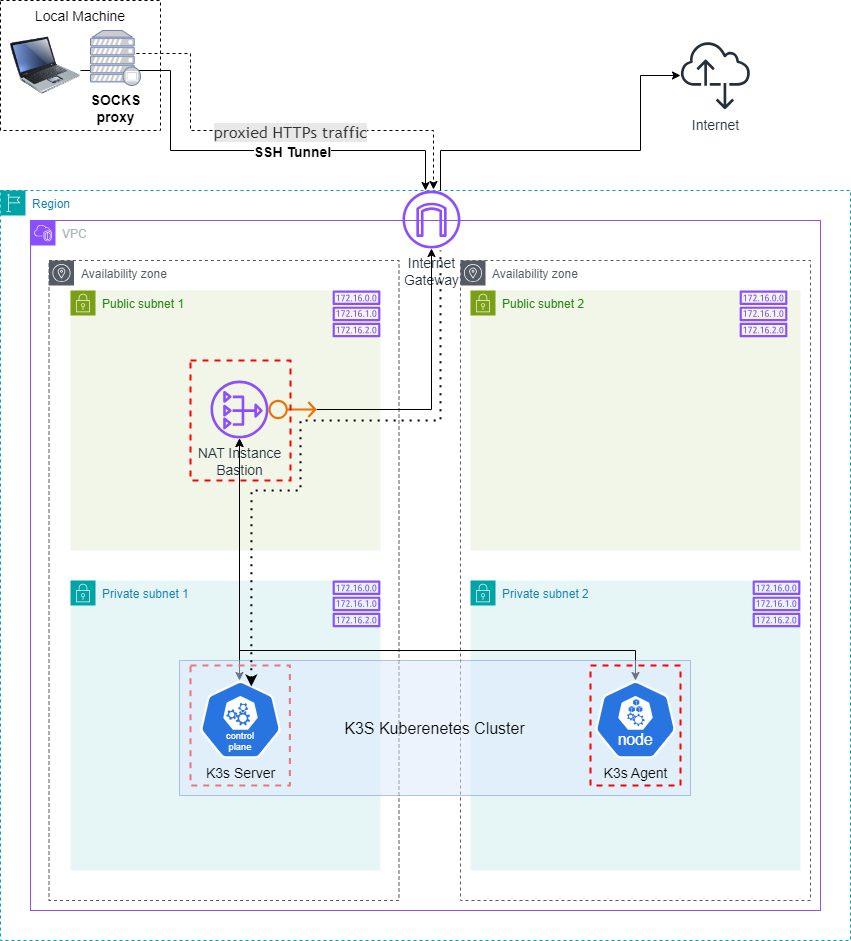

The diagram above was exported from draw.io. Its source (the exported page's mxGraphModel, read from the mxfile embedded in the PNG):
<mxGraphModel dx="2477" dy="2539" grid="1" gridSize="10" guides="1" tooltips="1" connect="1" arrows="1" fold="1" page="1" pageScale="1" pageWidth="827" pageHeight="1169" math="0" shadow="0">
  <root>
    <mxCell id="0" />
    <mxCell id="1" parent="0" />
    <mxCell id="AcQzZX7ACVPt47q9uYUj-1" value="Region" style="points=[[0,0],[0.25,0],[0.5,0],[0.75,0],[1,0],[1,0.25],[1,0.5],[1,0.75],[1,1],[0.75,1],[0.5,1],[0.25,1],[0,1],[0,0.75],[0,0.5],[0,0.25]];outlineConnect=0;gradientColor=none;html=1;whiteSpace=wrap;fontSize=12;fontStyle=0;container=1;pointerEvents=0;collapsible=0;recursiveResize=0;shape=mxgraph.aws4.group;grIcon=mxgraph.aws4.group_region;strokeColor=#00A4A6;fillColor=none;verticalAlign=top;align=left;spacingLeft=30;fontColor=#147EBA;dashed=1;" vertex="1" parent="1">
      <mxGeometry x="40" y="-30" width="850" height="750" as="geometry" />
    </mxCell>
    <mxCell id="AcQzZX7ACVPt47q9uYUj-2" value="VPC" style="points=[[0,0],[0.25,0],[0.5,0],[0.75,0],[1,0],[1,0.25],[1,0.5],[1,0.75],[1,1],[0.75,1],[0.5,1],[0.25,1],[0,1],[0,0.75],[0,0.5],[0,0.25]];outlineConnect=0;gradientColor=none;html=1;whiteSpace=wrap;fontSize=12;fontStyle=0;container=1;pointerEvents=0;collapsible=0;recursiveResize=0;shape=mxgraph.aws4.group;grIcon=mxgraph.aws4.group_vpc2;strokeColor=#8C4FFF;fillColor=none;verticalAlign=top;align=left;spacingLeft=30;fontColor=#AAB7B8;dashed=0;" vertex="1" parent="AcQzZX7ACVPt47q9uYUj-1">
      <mxGeometry x="30" y="30" width="790" height="690" as="geometry" />
    </mxCell>
    <mxCell id="AcQzZX7ACVPt47q9uYUj-3" value="Availability zone" style="sketch=0;outlineConnect=0;gradientColor=none;html=1;whiteSpace=wrap;fontSize=12;fontStyle=0;shape=mxgraph.aws4.group;grIcon=mxgraph.aws4.group_availability_zone;strokeColor=#545B64;fillColor=none;verticalAlign=top;align=left;spacingLeft=30;fontColor=#545B64;dashed=1;" vertex="1" parent="AcQzZX7ACVPt47q9uYUj-2">
      <mxGeometry x="430" y="40" width="350" height="640" as="geometry" />
    </mxCell>
    <mxCell id="AcQzZX7ACVPt47q9uYUj-4" value="Availability zone" style="sketch=0;outlineConnect=0;gradientColor=none;html=1;whiteSpace=wrap;fontSize=12;fontStyle=0;shape=mxgraph.aws4.group;grIcon=mxgraph.aws4.group_availability_zone;strokeColor=#545B64;fillColor=none;verticalAlign=top;align=left;spacingLeft=30;fontColor=#545B64;dashed=1;" vertex="1" parent="AcQzZX7ACVPt47q9uYUj-2">
      <mxGeometry x="18.5" y="40" width="350" height="640" as="geometry" />
    </mxCell>
    <mxCell id="AcQzZX7ACVPt47q9uYUj-5" value="Public subnet 1" style="points=[[0,0],[0.25,0],[0.5,0],[0.75,0],[1,0],[1,0.25],[1,0.5],[1,0.75],[1,1],[0.75,1],[0.5,1],[0.25,1],[0,1],[0,0.75],[0,0.5],[0,0.25]];outlineConnect=0;gradientColor=none;html=1;whiteSpace=wrap;fontSize=12;fontStyle=0;container=1;pointerEvents=0;collapsible=0;recursiveResize=0;shape=mxgraph.aws4.group;grIcon=mxgraph.aws4.group_security_group;grStroke=0;strokeColor=#7AA116;fillColor=#F2F6E8;verticalAlign=top;align=left;spacingLeft=30;fontColor=#248814;dashed=0;" vertex="1" parent="AcQzZX7ACVPt47q9uYUj-2">
      <mxGeometry x="40" y="70" width="310" height="260" as="geometry" />
    </mxCell>
    <mxCell id="AcQzZX7ACVPt47q9uYUj-6" value="NAT Instance&lt;div&gt;Bastion&lt;/div&gt;" style="sketch=0;outlineConnect=0;fontColor=#232F3E;gradientColor=none;fillColor=#8C4FFF;strokeColor=none;dashed=0;verticalLabelPosition=bottom;verticalAlign=top;align=center;html=1;fontSize=14;fontStyle=0;aspect=fixed;pointerEvents=1;shape=mxgraph.aws4.nat_gateway;" vertex="1" parent="AcQzZX7ACVPt47q9uYUj-5">
      <mxGeometry x="140" y="90" width="58" height="58" as="geometry" />
    </mxCell>
    <mxCell id="AcQzZX7ACVPt47q9uYUj-7" value="Public subnet 2" style="points=[[0,0],[0.25,0],[0.5,0],[0.75,0],[1,0],[1,0.25],[1,0.5],[1,0.75],[1,1],[0.75,1],[0.5,1],[0.25,1],[0,1],[0,0.75],[0,0.5],[0,0.25]];outlineConnect=0;gradientColor=none;html=1;whiteSpace=wrap;fontSize=12;fontStyle=0;container=1;pointerEvents=0;collapsible=0;recursiveResize=0;shape=mxgraph.aws4.group;grIcon=mxgraph.aws4.group_security_group;grStroke=0;strokeColor=#7AA116;fillColor=#F2F6E8;verticalAlign=top;align=left;spacingLeft=30;fontColor=#248814;dashed=0;" vertex="1" parent="AcQzZX7ACVPt47q9uYUj-2">
      <mxGeometry x="440" y="70" width="330" height="260" as="geometry" />
    </mxCell>
    <mxCell id="AcQzZX7ACVPt47q9uYUj-8" value="Private subnet 1&lt;div&gt;&lt;br&gt;&lt;/div&gt;" style="points=[[0,0],[0.25,0],[0.5,0],[0.75,0],[1,0],[1,0.25],[1,0.5],[1,0.75],[1,1],[0.75,1],[0.5,1],[0.25,1],[0,1],[0,0.75],[0,0.5],[0,0.25]];outlineConnect=0;gradientColor=none;html=1;whiteSpace=wrap;fontSize=12;fontStyle=0;container=1;pointerEvents=0;collapsible=0;recursiveResize=0;shape=mxgraph.aws4.group;grIcon=mxgraph.aws4.group_security_group;grStroke=0;strokeColor=#00A4A6;fillColor=#E6F6F7;verticalAlign=top;align=left;spacingLeft=30;fontColor=#147EBA;dashed=0;" vertex="1" parent="AcQzZX7ACVPt47q9uYUj-2">
      <mxGeometry x="40" y="360" width="310" height="290" as="geometry" />
    </mxCell>
    <mxCell id="AcQzZX7ACVPt47q9uYUj-9" value="Private subnet 2" style="points=[[0,0],[0.25,0],[0.5,0],[0.75,0],[1,0],[1,0.25],[1,0.5],[1,0.75],[1,1],[0.75,1],[0.5,1],[0.25,1],[0,1],[0,0.75],[0,0.5],[0,0.25]];outlineConnect=0;gradientColor=none;html=1;whiteSpace=wrap;fontSize=12;fontStyle=0;container=1;pointerEvents=0;collapsible=0;recursiveResize=0;shape=mxgraph.aws4.group;grIcon=mxgraph.aws4.group_security_group;grStroke=0;strokeColor=#00A4A6;fillColor=#E6F6F7;verticalAlign=top;align=left;spacingLeft=30;fontColor=#147EBA;dashed=0;" vertex="1" parent="AcQzZX7ACVPt47q9uYUj-2">
      <mxGeometry x="440" y="360" width="330" height="290" as="geometry" />
    </mxCell>
    <mxCell id="AcQzZX7ACVPt47q9uYUj-13" value="" style="sketch=0;outlineConnect=0;fontColor=#232F3E;gradientColor=none;fillColor=#8C4FFF;strokeColor=none;dashed=0;verticalLabelPosition=bottom;verticalAlign=top;align=center;html=1;fontSize=12;fontStyle=0;aspect=fixed;pointerEvents=1;shape=mxgraph.aws4.route_table;" vertex="1" parent="AcQzZX7ACVPt47q9uYUj-2">
      <mxGeometry x="302" y="70" width="48" height="46.77" as="geometry" />
    </mxCell>
    <mxCell id="AcQzZX7ACVPt47q9uYUj-14" value="" style="sketch=0;outlineConnect=0;fontColor=#232F3E;gradientColor=none;fillColor=#8C4FFF;strokeColor=none;dashed=0;verticalLabelPosition=bottom;verticalAlign=top;align=center;html=1;fontSize=12;fontStyle=0;aspect=fixed;pointerEvents=1;shape=mxgraph.aws4.route_table;" vertex="1" parent="AcQzZX7ACVPt47q9uYUj-2">
      <mxGeometry x="709" y="70" width="48" height="46.77" as="geometry" />
    </mxCell>
    <mxCell id="AcQzZX7ACVPt47q9uYUj-15" value="" style="sketch=0;outlineConnect=0;fontColor=#232F3E;gradientColor=none;fillColor=#8C4FFF;strokeColor=none;dashed=0;verticalLabelPosition=bottom;verticalAlign=top;align=center;html=1;fontSize=12;fontStyle=0;aspect=fixed;pointerEvents=1;shape=mxgraph.aws4.route_table;" vertex="1" parent="AcQzZX7ACVPt47q9uYUj-2">
      <mxGeometry x="722" y="360" width="48" height="46.77" as="geometry" />
    </mxCell>
    <mxCell id="AcQzZX7ACVPt47q9uYUj-16" value="" style="sketch=0;outlineConnect=0;fontColor=#232F3E;gradientColor=none;fillColor=#8C4FFF;strokeColor=none;dashed=0;verticalLabelPosition=bottom;verticalAlign=top;align=center;html=1;fontSize=12;fontStyle=0;aspect=fixed;pointerEvents=1;shape=mxgraph.aws4.route_table;" vertex="1" parent="AcQzZX7ACVPt47q9uYUj-2">
      <mxGeometry x="302" y="360" width="48" height="46.77" as="geometry" />
    </mxCell>
    <mxCell id="AcQzZX7ACVPt47q9uYUj-17" style="edgeStyle=orthogonalEdgeStyle;rounded=0;orthogonalLoop=1;jettySize=auto;html=1;entryX=0.5;entryY=0;entryDx=0;entryDy=0;entryPerimeter=0;startArrow=classic;startFill=1;" edge="1" parent="AcQzZX7ACVPt47q9uYUj-2" source="AcQzZX7ACVPt47q9uYUj-6">
      <mxGeometry relative="1" as="geometry">
        <mxPoint x="209" y="460" as="targetPoint" />
      </mxGeometry>
    </mxCell>
    <mxCell id="AcQzZX7ACVPt47q9uYUj-18" style="edgeStyle=orthogonalEdgeStyle;rounded=0;orthogonalLoop=1;jettySize=auto;html=1;startArrow=classic;startFill=1;" edge="1" parent="AcQzZX7ACVPt47q9uYUj-2" target="AcQzZX7ACVPt47q9uYUj-6">
      <mxGeometry relative="1" as="geometry">
        <Array as="points">
          <mxPoint x="605" y="430" />
          <mxPoint x="209" y="430" />
        </Array>
        <mxPoint x="605" y="460" as="sourcePoint" />
      </mxGeometry>
    </mxCell>
    <mxCell id="AcQzZX7ACVPt47q9uYUj-19" value="Internet&lt;div style=&quot;font-size: 14px;&quot;&gt;Gateway&lt;/div&gt;" style="sketch=0;outlineConnect=0;fontColor=#232F3E;gradientColor=none;fillColor=#8C4FFF;strokeColor=none;dashed=0;verticalLabelPosition=bottom;verticalAlign=top;align=center;html=1;fontSize=14;fontStyle=0;aspect=fixed;pointerEvents=1;shape=mxgraph.aws4.internet_gateway;" vertex="1" parent="AcQzZX7ACVPt47q9uYUj-2">
      <mxGeometry x="372" y="-30" width="58" height="58" as="geometry" />
    </mxCell>
    <mxCell id="AcQzZX7ACVPt47q9uYUj-20" style="edgeStyle=orthogonalEdgeStyle;rounded=0;orthogonalLoop=1;jettySize=auto;html=1;startArrow=none;startFill=0;" edge="1" parent="AcQzZX7ACVPt47q9uYUj-2" source="AcQzZX7ACVPt47q9uYUj-22" target="AcQzZX7ACVPt47q9uYUj-19">
      <mxGeometry relative="1" as="geometry" />
    </mxCell>
    <mxCell id="AcQzZX7ACVPt47q9uYUj-21" value="" style="fontStyle=0;verticalAlign=top;align=center;spacingTop=-2;fillColor=none;rounded=0;whiteSpace=wrap;html=1;strokeColor=#FF0000;strokeWidth=2;dashed=1;container=1;collapsible=0;expand=0;recursiveResize=0;" vertex="1" parent="AcQzZX7ACVPt47q9uYUj-2">
      <mxGeometry x="160" y="445" width="99.38" height="120" as="geometry" />
    </mxCell>
    <mxCell id="AcQzZX7ACVPt47q9uYUj-44" value="&lt;font style=&quot;font-size: 16px;&quot;&gt;K3S Kuberenetes Cluster&lt;/font&gt;" style="rounded=0;whiteSpace=wrap;html=1;fillColor=#dae8fc;strokeColor=#6c8ebf;opacity=50;" vertex="1" parent="AcQzZX7ACVPt47q9uYUj-21">
      <mxGeometry x="-11" y="-5" width="511" height="135" as="geometry" />
    </mxCell>
    <mxCell id="AcQzZX7ACVPt47q9uYUj-22" value="" style="sketch=0;outlineConnect=0;fontColor=#232F3E;gradientColor=none;fillColor=#ED7100;strokeColor=none;dashed=0;verticalLabelPosition=bottom;verticalAlign=top;align=center;html=1;fontSize=12;fontStyle=0;aspect=fixed;pointerEvents=1;shape=mxgraph.aws4.elastic_ip_address;" vertex="1" parent="AcQzZX7ACVPt47q9uYUj-2">
      <mxGeometry x="238" y="179" width="48" height="20" as="geometry" />
    </mxCell>
    <mxCell id="AcQzZX7ACVPt47q9uYUj-23" value="" style="fontStyle=0;verticalAlign=top;align=center;spacingTop=-2;fillColor=none;rounded=0;whiteSpace=wrap;html=1;strokeColor=#FF0000;strokeWidth=2;dashed=1;container=1;collapsible=0;expand=0;recursiveResize=0;" vertex="1" parent="AcQzZX7ACVPt47q9uYUj-2">
      <mxGeometry x="160" y="140" width="100" height="120" as="geometry" />
    </mxCell>
    <mxCell id="AcQzZX7ACVPt47q9uYUj-33" value="K3s Server" style="aspect=fixed;sketch=0;html=1;dashed=0;whitespace=wrap;verticalLabelPosition=bottom;verticalAlign=top;fillColor=#2875E2;strokeColor=#ffffff;points=[[0.005,0.63,0],[0.1,0.2,0],[0.9,0.2,0],[0.5,0,0],[0.995,0.63,0],[0.72,0.99,0],[0.5,1,0],[0.28,0.99,0]];shape=mxgraph.kubernetes.icon2;kubernetesLabel=1;prIcon=control_plane;fontSize=14;" vertex="1" parent="AcQzZX7ACVPt47q9uYUj-2">
      <mxGeometry x="169.38" y="460" width="81.25" height="78" as="geometry" />
    </mxCell>
    <mxCell id="AcQzZX7ACVPt47q9uYUj-32" value="K3s Agent" style="aspect=fixed;sketch=0;html=1;dashed=0;whitespace=wrap;verticalLabelPosition=bottom;verticalAlign=top;fillColor=#2875E2;strokeColor=#ffffff;points=[[0.005,0.63,0],[0.1,0.2,0],[0.9,0.2,0],[0.5,0,0],[0.995,0.63,0],[0.72,0.99,0],[0.5,1,0],[0.28,0.99,0]];shape=mxgraph.kubernetes.icon2;kubernetesLabel=1;prIcon=node;fontSize=14;" vertex="1" parent="AcQzZX7ACVPt47q9uYUj-2">
      <mxGeometry x="564.38" y="460" width="81.25" height="78" as="geometry" />
    </mxCell>
    <mxCell id="AcQzZX7ACVPt47q9uYUj-11" value="" style="fontStyle=0;verticalAlign=top;align=center;spacingTop=-2;fillColor=none;rounded=0;whiteSpace=wrap;html=1;strokeColor=#FF0000;strokeWidth=2;dashed=1;container=1;collapsible=0;expand=0;recursiveResize=0;" vertex="1" parent="AcQzZX7ACVPt47q9uYUj-2">
      <mxGeometry x="560" y="445" width="90" height="120" as="geometry" />
    </mxCell>
    <mxCell id="AcQzZX7ACVPt47q9uYUj-24" value="Internet" style="sketch=0;outlineConnect=0;fontColor=#232F3E;gradientColor=none;fillColor=#232F3D;strokeColor=none;dashed=0;verticalLabelPosition=bottom;verticalAlign=top;align=center;html=1;fontSize=14;fontStyle=0;aspect=fixed;pointerEvents=1;shape=mxgraph.aws4.internet_alt2;" vertex="1" parent="1">
      <mxGeometry x="720" y="-180" width="70" height="70" as="geometry" />
    </mxCell>
    <mxCell id="AcQzZX7ACVPt47q9uYUj-25" style="edgeStyle=orthogonalEdgeStyle;rounded=0;orthogonalLoop=1;jettySize=auto;html=1;" edge="1" parent="1" source="AcQzZX7ACVPt47q9uYUj-19" target="AcQzZX7ACVPt47q9uYUj-24">
      <mxGeometry relative="1" as="geometry">
        <Array as="points">
          <mxPoint x="480" y="-70" />
          <mxPoint x="680" y="-70" />
          <mxPoint x="680" y="-145" />
        </Array>
      </mxGeometry>
    </mxCell>
    <mxCell id="AcQzZX7ACVPt47q9uYUj-28" style="edgeStyle=orthogonalEdgeStyle;rounded=0;orthogonalLoop=1;jettySize=auto;html=1;" edge="1" parent="1" source="AcQzZX7ACVPt47q9uYUj-26" target="AcQzZX7ACVPt47q9uYUj-1">
      <mxGeometry relative="1" as="geometry">
        <Array as="points">
          <mxPoint x="210" y="-150" />
          <mxPoint x="210" y="-70" />
          <mxPoint x="465" y="-70" />
        </Array>
      </mxGeometry>
    </mxCell>
    <mxCell id="AcQzZX7ACVPt47q9uYUj-30" value="&lt;font style=&quot;font-size: 14px;&quot;&gt;&lt;b&gt;SSH Tunnel&lt;/b&gt;&lt;/font&gt;" style="edgeLabel;html=1;align=center;verticalAlign=middle;resizable=0;points=[];" vertex="1" connectable="0" parent="AcQzZX7ACVPt47q9uYUj-28">
      <mxGeometry x="-0.0498" relative="1" as="geometry">
        <mxPoint x="70" as="offset" />
      </mxGeometry>
    </mxCell>
    <mxCell id="AcQzZX7ACVPt47q9uYUj-26" value="&lt;div style=&quot;font-size: 14px;&quot;&gt;&lt;br style=&quot;font-size: 14px;&quot;&gt;&lt;/div&gt;" style="image;html=1;image=img/lib/clip_art/computers/Laptop_128x128.png;fontSize=14;" vertex="1" parent="1">
      <mxGeometry x="50" y="-190" width="70" height="70" as="geometry" />
    </mxCell>
    <mxCell id="AcQzZX7ACVPt47q9uYUj-39" value="&lt;font style=&quot;font-size: 14px;&quot;&gt;Local Machine&lt;/font&gt;&lt;div&gt;&lt;font style=&quot;font-size: 14px;&quot;&gt;&lt;br&gt;&lt;/font&gt;&lt;/div&gt;&lt;div&gt;&lt;font style=&quot;font-size: 14px;&quot;&gt;&lt;br&gt;&lt;/font&gt;&lt;/div&gt;&lt;div&gt;&lt;font style=&quot;font-size: 14px;&quot;&gt;&lt;br&gt;&lt;/font&gt;&lt;/div&gt;&lt;div&gt;&lt;font style=&quot;font-size: 14px;&quot;&gt;&lt;br&gt;&lt;/font&gt;&lt;/div&gt;&lt;div&gt;&lt;font style=&quot;font-size: 14px;&quot;&gt;&lt;br&gt;&lt;/font&gt;&lt;/div&gt;&lt;div&gt;&lt;br&gt;&lt;/div&gt;" style="rounded=0;whiteSpace=wrap;html=1;labelBackgroundColor=none;fillColor=none;dashed=1;align=center;" vertex="1" parent="1">
      <mxGeometry x="40" y="-220" width="160" height="130" as="geometry" />
    </mxCell>
    <mxCell id="AcQzZX7ACVPt47q9uYUj-34" value="SOCKS&lt;div style=&quot;font-size: 14px;&quot;&gt;proxy&lt;/div&gt;" style="fontColor=default;verticalAlign=top;verticalLabelPosition=bottom;labelPosition=center;align=center;html=1;outlineConnect=0;fillColor=#CCCCCC;strokeColor=#6881B3;gradientColor=none;gradientDirection=north;strokeWidth=2;shape=mxgraph.networks.proxy_server;fontSize=14;fontStyle=1" vertex="1" parent="1">
      <mxGeometry x="130" y="-190" width="50" height="55" as="geometry" />
    </mxCell>
    <mxCell id="AcQzZX7ACVPt47q9uYUj-40" value="" style="endArrow=classic;dashed=1;html=1;rounded=0;startArrow=none;startFill=0;endFill=1;" edge="1" parent="1">
      <mxGeometry width="50" height="50" relative="1" as="geometry">
        <mxPoint x="176" y="-167" as="sourcePoint" />
        <mxPoint x="473" y="-31" as="targetPoint" />
        <Array as="points">
          <mxPoint x="230" y="-167" />
          <mxPoint x="230" y="-90" />
          <mxPoint x="473" y="-90" />
        </Array>
      </mxGeometry>
    </mxCell>
    <mxCell id="AcQzZX7ACVPt47q9uYUj-41" value="&lt;span style=&quot;color: rgb(51, 51, 51); font-family: &amp;quot;trebuchet ms&amp;quot;, verdana, arial, sans-serif; font-size: 16px; background-color: rgb(232, 232, 232);&quot;&gt;proxied HTTPs traffic&lt;/span&gt;" style="edgeLabel;html=1;align=center;verticalAlign=middle;resizable=0;points=[];" vertex="1" connectable="0" parent="AcQzZX7ACVPt47q9uYUj-40">
      <mxGeometry x="-0.1626" relative="1" as="geometry">
        <mxPoint x="49" as="offset" />
      </mxGeometry>
    </mxCell>
    <mxCell id="AcQzZX7ACVPt47q9uYUj-42" value="" style="endArrow=none;dashed=1;html=1;dashPattern=1 3;strokeWidth=2;rounded=0;exitX=0.633;exitY=0.078;exitDx=0;exitDy=0;exitPerimeter=0;startArrow=classic;startFill=1;" edge="1" parent="1" source="AcQzZX7ACVPt47q9uYUj-33">
      <mxGeometry width="50" height="50" relative="1" as="geometry">
        <mxPoint x="484" y="194" as="sourcePoint" />
        <mxPoint x="480" y="30" as="targetPoint" />
        <Array as="points">
          <mxPoint x="291" y="270" />
          <mxPoint x="340" y="270" />
          <mxPoint x="340" y="200" />
          <mxPoint x="480" y="200" />
        </Array>
      </mxGeometry>
    </mxCell>
  </root>
</mxGraphModel>